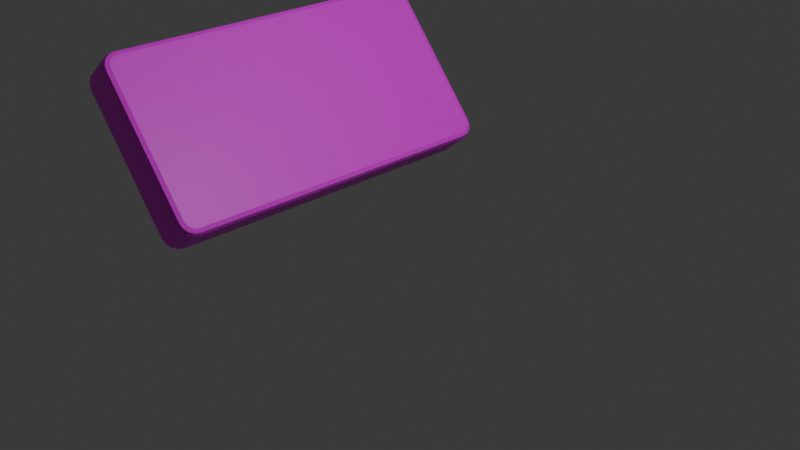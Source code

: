 # Source: Planche.blend  (saved by Blender 5.0.119; exported with 4.5.12 LTS)
import bpy
from mathutils import Matrix  # noqa: F401  (used for matrix-valued properties, if any)

bpy.ops.wm.read_factory_settings(use_empty=True)
scene = bpy.context.scene
scene.name = 'Scene'

# ---- collections
col_collection = bpy.data.collections.new('Collection'); scene.collection.children.link(col_collection)

# ---- images (referenced by path relative to the original .blend; pixels are not part of the script)
import os
ASSET_DIR = os.environ.get("B2B_ASSET_DIR", "")  # directory of the original .blend (textures are referenced by path, not embedded)
HERE = os.path.dirname(os.path.abspath(__file__))  # packed textures are extracted next to this script under _unpacked/

def load_image(name, relpath, width, height, colorspace="sRGB"):
    """Load a texture the original file referenced (path relative to the .blend, or extracted next to this script)."""
    p = next((c for c in (os.path.join(HERE, relpath), os.path.join(ASSET_DIR, relpath)) if relpath and os.path.exists(c)), "")
    if p:
        img = bpy.data.images.load(p, check_existing=True)
        img.name = name
    else:  # same state as the original file: an image datablock whose file is absent (Cycles renders it pink)
        img = bpy.data.images.new(name, width, height)
        img.source = "FILE"
        img.filepath = "//" + (relpath or name)
    img.colorspace_settings.name = colorspace
    return img
img_bois_jpg = load_image('bois.jpg', 'bois.jpg', 1024, 1024, 'sRGB')

# ---- materials (node trees are filled in below, after node groups)
mat_material_001 = bpy.data.materials.new('Material.001')
mat_material_001.alpha_threshold = 0.0
mat_material_001.use_backface_culling_lightprobe_volume = False
mat_material_001.roughness = 0.5
mat_material_001.line_color = (0.0, 0.0, 0.0, 1.0)

# ---- material node trees
mat_material_001.use_nodes = True; mat_material_001.node_tree.nodes.clear()
_N = mat_material_001.node_tree.nodes; _L = mat_material_001.node_tree.links
n0 = _N.new('ShaderNodeOutputMaterial'); n0.name = 'Material Output'; n0.location = (200, 100)
n1 = _N.new('ShaderNodeBsdfPrincipled'); n1.name = 'Principled BSDF'; n1.location = (-200, 100)
n2 = _N.new('ShaderNodeTexImage'); n2.name = 'Image Texture'; n2.location = (-490, 60)
n2.image = img_bois_jpg
_L.new(n1.outputs[0], n0.inputs[0])
_L.new(n2.outputs[0], n1.inputs[0])
n0.is_active_output = True

# ---- world
world_world = bpy.data.worlds.new('World'); scene.world = world_world
world_world.use_nodes = True; world_world.node_tree.nodes.clear()
_N = world_world.node_tree.nodes; _L = world_world.node_tree.links
n0 = _N.new('ShaderNodeOutputWorld'); n0.name = 'World Output'; n0.location = (200, 100)
n1 = _N.new('ShaderNodeBackground'); n1.name = 'Background'; n1.location = (-200, 100)
n1.inputs[0].default_value = (0.05088, 0.05088, 0.05088, 1.0)
_L.new(n1.outputs[0], n0.inputs[0])
n0.is_active_output = True
world_world.color = (0.05088, 0.05088, 0.05088)
world_world.sun_shadow_jitter_overblur = 0.0

# ---- cameras
cam_camera = bpy.data.cameras.new('Camera')
cam_camera.clip_end = 100.0
cam_camera.ortho_scale = 7.314

# ---- lights
light_light = bpy.data.lights.new('Light', 'POINT')
light_light.energy = 1000.0
light_light.shadow_soft_size = 0.1

# ---- meshes
me_cube = bpy.data.meshes.new('Cube')
me_cube.from_pydata([(0.25, 1.937, 1.813), (0.1872, 2.0, 1.819), (0.2316, 1.982, 1.818), (0.25, 1.813, 1.937), (0.1872, 1.819, 2.0), (0.2316, 1.818, 1.982), (0.25, 1.927, 1.864), (0.1872, 1.986, 1.888), (0.2316, 1.969, 1.881), (0.25, 1.902, 1.902), (0.1872, 1.947, 1.947), (0.2316, 1.934, 1.934), (0.25, 1.864, 1.927), (0.1872, 1.888, 1.986), (0.2316, 1.881, 1.969), (0.25, 1.813, 0.06278), (0.1872, 1.819, 0.0), (0.2316, 1.818, 0.01839), (0.25, 1.937, 0.1868), (0.1872, 2.0, 0.1807), (0.2316, 1.982, 0.1825), (0.25, 1.864, 0.07289), (0.1872, 1.888, 0.01375), (0.2316, 1.881, 0.03107), (0.25, 1.902, 0.09817), (0.1872, 1.947, 0.05291), (0.2316, 1.934, 0.06617), (0.25, 1.927, 0.136), (0.1872, 1.986, 0.1115), (0.2316, 1.969, 0.1187), (0.25, -1.813, 1.937), (0.1872, -1.819, 2.0), (0.2316, -1.818, 1.982), (0.25, -1.937, 1.813), (0.1872, -2.0, 1.819), (0.2316, -1.982, 1.818), (0.25, -1.864, 1.927), (0.1872, -1.888, 1.986), (0.2316, -1.881, 1.969), (0.25, -1.902, 1.902), (0.1872, -1.947, 1.947), (0.2316, -1.934, 1.934), (0.25, -1.927, 1.864), (0.1872, -1.986, 1.888), (0.2316, -1.969, 1.881), (0.25, -1.937, 0.1868), (0.1872, -2.0, 0.1807), (0.2316, -1.982, 0.1825), (0.25, -1.813, 0.06278), (0.1872, -1.819, 0.0), (0.2316, -1.818, 0.01839), (0.25, -1.927, 0.136), (0.1872, -1.986, 0.1115), (0.2316, -1.969, 0.1187), (0.25, -1.902, 0.09817), (0.1872, -1.947, 0.05291), (0.2316, -1.934, 0.06617), (0.25, -1.864, 0.07289), (0.1872, -1.888, 0.01375), (0.2316, -1.881, 0.03107), (-0.25, 1.813, 1.937), (-0.1872, 1.819, 2.0), (-0.2316, 1.818, 1.982), (-0.25, 1.937, 1.813), (-0.1872, 2.0, 1.819), (-0.2316, 1.982, 1.818), (-0.25, 1.864, 1.927), (-0.1872, 1.888, 1.986), (-0.2316, 1.881, 1.969), (-0.25, 1.902, 1.902), (-0.1872, 1.947, 1.947), (-0.2316, 1.934, 1.934), (-0.25, 1.927, 1.864), (-0.1872, 1.986, 1.888), (-0.2316, 1.969, 1.881), (-0.25, 1.937, 0.1868), (-0.1872, 2.0, 0.1807), (-0.2316, 1.982, 0.1825), (-0.25, 1.813, 0.06278), (-0.1872, 1.819, 0.0), (-0.2316, 1.818, 0.01839), (-0.25, 1.927, 0.136), (-0.1872, 1.986, 0.1115), (-0.2316, 1.969, 0.1187), (-0.25, 1.902, 0.09817), (-0.1872, 1.947, 0.05291), (-0.2316, 1.934, 0.06617), (-0.25, 1.864, 0.07289), (-0.1872, 1.888, 0.01375), (-0.2316, 1.881, 0.03107), (-0.25, -1.937, 1.813), (-0.1872, -2.0, 1.819), (-0.2316, -1.982, 1.818), (-0.25, -1.813, 1.937), (-0.1872, -1.819, 2.0), (-0.2316, -1.818, 1.982), (-0.25, -1.927, 1.864), (-0.1872, -1.986, 1.888), (-0.2316, -1.969, 1.881), (-0.25, -1.902, 1.902), (-0.1872, -1.947, 1.947), (-0.2316, -1.934, 1.934), (-0.25, -1.864, 1.927), (-0.1872, -1.888, 1.986), (-0.2316, -1.881, 1.969), (-0.25, -1.813, 0.06278), (-0.1872, -1.819, 0.0), (-0.2316, -1.818, 0.01839), (-0.25, -1.937, 0.1868), (-0.1872, -2.0, 0.1807), (-0.2316, -1.982, 0.1825), (-0.25, -1.864, 0.07289), (-0.1872, -1.888, 0.01375), (-0.2316, -1.881, 0.03107), (-0.25, -1.902, 0.09817), (-0.1872, -1.947, 0.05291), (-0.2316, -1.934, 0.06617), (-0.25, -1.927, 0.136), (-0.1872, -1.986, 0.1115), (-0.2316, -1.969, 0.1187)], [], [(21, 15, 17, 23), (23, 17, 16, 22), (78, 87, 89, 80), (80, 89, 88, 79), (24, 21, 23, 26), (26, 23, 22, 25), (87, 84, 86, 89), (89, 86, 85, 88), (27, 24, 26, 29), (29, 26, 25, 28), (84, 81, 83, 86), (86, 83, 82, 85), (18, 27, 29, 20), (20, 29, 28, 19), (81, 75, 77, 83), (83, 77, 76, 82), (36, 30, 32, 38), (38, 32, 31, 37), (93, 102, 104, 95), (95, 104, 103, 94), (39, 36, 38, 41), (41, 38, 37, 40), (102, 99, 101, 104), (104, 101, 100, 103), (42, 39, 41, 44), (44, 41, 40, 43), (99, 96, 98, 101), (101, 98, 97, 100), (33, 42, 44, 35), (35, 44, 43, 34), (96, 90, 92, 98), (98, 92, 91, 97), (111, 105, 107, 113), (113, 107, 106, 112), (48, 57, 59, 50), (50, 59, 58, 49), (114, 111, 113, 116), (116, 113, 112, 115), (57, 54, 56, 59), (59, 56, 55, 58), (117, 114, 116, 119), (119, 116, 115, 118), (54, 51, 53, 56), (56, 53, 52, 55), (108, 117, 119, 110), (110, 119, 118, 109), (51, 45, 47, 53), (53, 47, 46, 52), (66, 60, 62, 68), (68, 62, 61, 67), (3, 12, 14, 5), (5, 14, 13, 4), (69, 66, 68, 71), (71, 68, 67, 70), (12, 9, 11, 14), (14, 11, 10, 13), (72, 69, 71, 74), (74, 71, 70, 73), (9, 6, 8, 11), (11, 8, 7, 10), (63, 72, 74, 65), (65, 74, 73, 64), (6, 0, 2, 8), (8, 2, 1, 7), (75, 63, 65, 77), (77, 65, 64, 76), (0, 18, 20, 2), (2, 20, 19, 1), (49, 16, 17, 50), (50, 17, 15, 48), (4, 31, 32, 5), (5, 32, 30, 3), (34, 46, 47, 35), (35, 47, 45, 33), (60, 93, 95, 62), (62, 95, 94, 61), (105, 78, 80, 107), (107, 80, 79, 106), (90, 108, 110, 92), (92, 110, 109, 91), (15, 21, 24, 27, 18, 0, 6, 9, 12, 3, 30, 36, 39, 42, 33, 45, 51, 54, 57, 48), (73, 7, 1, 64), (76, 64, 1, 19), (4, 61, 94, 31), (61, 4, 13, 67), (70, 10, 7, 73), (67, 13, 10, 70), (16, 79, 88, 22), (79, 16, 49, 106), (28, 82, 76, 19), (22, 88, 85, 25), (25, 85, 82, 28), (31, 94, 103, 37), (43, 97, 91, 34), (46, 34, 91, 109), (37, 103, 100, 40), (40, 100, 97, 43), (118, 52, 46, 109), (106, 49, 58, 112), (115, 55, 52, 118), (112, 58, 55, 115), (105, 111, 114, 117, 108, 90, 96, 99, 102, 93, 60, 66, 69, 72, 63, 75, 81, 84, 87, 78)])
_uv = me_cube.uv_layers.new(name='UVMap')
_uv.uv.foreach_set('vector', [0.8208, 0.6957, 0.8152, 0.6946, 0.8159, 0.6877, 0.8235, 0.6893, 0.8282, 0.6761, 0.8227, 0.676, 0.8202, 0.6721, 0.8256, 0.6721, 0.803, 0.6383, 0.8068, 0.6378, 0.808, 0.6445, 0.8032, 0.645, 0.8032, 0.645, 0.808, 0.6445, 0.8105, 0.6485, 0.8056, 0.6489, 0.825, 0.6985, 0.8208, 0.6957, 0.8235, 0.6893, 0.8299, 0.6936, 0.8367, 0.6758, 0.8282, 0.6761, 0.8256, 0.6721, 0.8341, 0.6721, 0.8068, 0.6378, 0.8099, 0.6354, 0.8144, 0.6429, 0.808, 0.6445, 0.808, 0.6445, 0.8144, 0.6429, 0.8174, 0.6473, 0.8105, 0.6485, 0.8278, 0.7027, 0.825, 0.6985, 0.8299, 0.6936, 0.8342, 0.7, 0.837, 0.6602, 0.8367, 0.6758, 0.8341, 0.6721, 0.8343, 0.6565, 0.8099, 0.6354, 0.8114, 0.6303, 0.8154, 0.6323, 0.8144, 0.6429, 0.8144, 0.6429, 0.8154, 0.6323, 0.8182, 0.6357, 0.8174, 0.6473, 0.8289, 0.7083, 0.8278, 0.7027, 0.8342, 0.7, 0.8358, 0.7076, 0.837, 0.65, 0.837, 0.6602, 0.8343, 0.6565, 0.8343, 0.6468, 0.8114, 0.6303, 0.8117, 0.6239, 0.8158, 0.6243, 0.8154, 0.6323, 0.8154, 0.6323, 0.8158, 0.6243, 0.8184, 0.6275, 0.8182, 0.6357, 0.4105, 0.8998, 0.4161, 0.9009, 0.4154, 0.9078, 0.4078, 0.9062, 0.5293, 0.3858, 0.5348, 0.3858, 0.5367, 0.3894, 0.5313, 0.3894, 0.5496, 0.4211, 0.5457, 0.4216, 0.5445, 0.415, 0.5494, 0.4145, 0.5494, 0.4145, 0.5445, 0.415, 0.5427, 0.4113, 0.5476, 0.4108, 0.4063, 0.897, 0.4105, 0.8998, 0.4078, 0.9062, 0.4014, 0.9019, 0.5208, 0.3862, 0.5293, 0.3858, 0.5313, 0.3894, 0.5227, 0.3896, 0.5457, 0.4216, 0.5427, 0.4241, 0.5382, 0.4167, 0.5445, 0.415, 0.5445, 0.415, 0.5382, 0.4167, 0.5358, 0.4126, 0.5427, 0.4113, 0.4035, 0.8929, 0.4063, 0.897, 0.4014, 0.9019, 0.3971, 0.8955, 0.5205, 0.4016, 0.5208, 0.3862, 0.5227, 0.3896, 0.5226, 0.4049, 0.5427, 0.4241, 0.5412, 0.4291, 0.5371, 0.4271, 0.5382, 0.4167, 0.5382, 0.4167, 0.5371, 0.4271, 0.535, 0.424, 0.5358, 0.4126, 0.4024, 0.8873, 0.4035, 0.8929, 0.3971, 0.8955, 0.3955, 0.8879, 0.5205, 0.4116, 0.5205, 0.4016, 0.5226, 0.4049, 0.5226, 0.4145, 0.5412, 0.4291, 0.5409, 0.4354, 0.5368, 0.4351, 0.5371, 0.4271, 0.5371, 0.4271, 0.5368, 0.4351, 0.5348, 0.4321, 0.535, 0.424, 0.5457, 0.6354, 0.5496, 0.6359, 0.5494, 0.6425, 0.5445, 0.6419, 0.5445, 0.6419, 0.5494, 0.6425, 0.5476, 0.6462, 0.5427, 0.6457, 0.4161, 0.6946, 0.4105, 0.6957, 0.4078, 0.6893, 0.4154, 0.6877, 0.5348, 0.6718, 0.5293, 0.6717, 0.5313, 0.668, 0.5367, 0.6681, 0.5427, 0.6329, 0.5457, 0.6354, 0.5445, 0.6419, 0.5382, 0.6402, 0.5382, 0.6402, 0.5445, 0.6419, 0.5427, 0.6457, 0.5358, 0.6443, 0.4105, 0.6957, 0.4063, 0.6985, 0.4014, 0.6936, 0.4078, 0.6893, 0.5293, 0.6717, 0.5208, 0.6712, 0.5227, 0.6677, 0.5313, 0.668, 0.5412, 0.6278, 0.5427, 0.6329, 0.5382, 0.6402, 0.5371, 0.6298, 0.5371, 0.6298, 0.5382, 0.6402, 0.5358, 0.6443, 0.535, 0.633, 0.4063, 0.6985, 0.4035, 0.7027, 0.3971, 0.7, 0.4014, 0.6936, 0.5208, 0.6712, 0.5205, 0.6558, 0.5226, 0.6524, 0.5227, 0.6677, 0.5409, 0.6215, 0.5412, 0.6278, 0.5371, 0.6298, 0.5368, 0.6218, 0.5368, 0.6218, 0.5371, 0.6298, 0.535, 0.633, 0.5348, 0.6248, 0.4035, 0.7027, 0.4024, 0.7083, 0.3955, 0.7076, 0.3971, 0.7, 0.5205, 0.6558, 0.5205, 0.6458, 0.5226, 0.6428, 0.5226, 0.6524, 0.8068, 0.4213, 0.803, 0.4208, 0.8032, 0.4141, 0.808, 0.4147, 0.808, 0.4147, 0.8032, 0.4141, 0.8056, 0.4106, 0.8105, 0.411, 0.8152, 0.9009, 0.8208, 0.8998, 0.8235, 0.9062, 0.8159, 0.9078, 0.8227, 0.3858, 0.8282, 0.3858, 0.8256, 0.3894, 0.8202, 0.3893, 0.8099, 0.4238, 0.8068, 0.4213, 0.808, 0.4147, 0.8144, 0.4164, 0.8144, 0.4164, 0.808, 0.4147, 0.8105, 0.411, 0.8174, 0.4123, 0.8208, 0.8998, 0.825, 0.897, 0.8299, 0.9019, 0.8235, 0.9062, 0.8282, 0.3858, 0.8367, 0.3862, 0.8341, 0.3896, 0.8256, 0.3894, 0.8114, 0.4289, 0.8099, 0.4238, 0.8144, 0.4164, 0.8154, 0.4269, 0.8154, 0.4269, 0.8144, 0.4164, 0.8174, 0.4123, 0.8182, 0.4238, 0.825, 0.897, 0.8278, 0.8929, 0.8342, 0.8955, 0.8299, 0.9019, 0.8367, 0.3862, 0.837, 0.4018, 0.8343, 0.4051, 0.8341, 0.3896, 0.8117, 0.4353, 0.8114, 0.4289, 0.8154, 0.4269, 0.8158, 0.435, 0.8158, 0.435, 0.8154, 0.4269, 0.8182, 0.4238, 0.8184, 0.4321, 0.8278, 0.8929, 0.8289, 0.8873, 0.8358, 0.8879, 0.8342, 0.8955, 0.837, 0.4018, 0.837, 0.412, 0.8343, 0.4149, 0.8343, 0.4051, 0.8117, 0.6239, 0.8117, 0.4353, 0.8158, 0.435, 0.8158, 0.6243, 0.8158, 0.6243, 0.8158, 0.435, 0.8184, 0.4321, 0.8184, 0.6275, 0.8289, 0.8873, 0.8289, 0.7083, 0.8358, 0.7076, 0.8358, 0.8879, 0.837, 0.412, 0.837, 0.65, 0.8343, 0.6468, 0.8343, 0.4149, 0.5367, 0.6681, 0.8202, 0.6721, 0.8227, 0.676, 0.5348, 0.6718, 0.4154, 0.6877, 0.8159, 0.6877, 0.8152, 0.6946, 0.4161, 0.6946, 0.8202, 0.3893, 0.5367, 0.3894, 0.5348, 0.3858, 0.8227, 0.3858, 0.8159, 0.9078, 0.4154, 0.9078, 0.4161, 0.9009, 0.8152, 0.9009, 0.5226, 0.4145, 0.5226, 0.6428, 0.5205, 0.6458, 0.5205, 0.4116, 0.3955, 0.8879, 0.3955, 0.7076, 0.4024, 0.7083, 0.4024, 0.8873, 0.803, 0.4208, 0.5496, 0.4211, 0.5494, 0.4145, 0.8032, 0.4141, 0.8032, 0.4141, 0.5494, 0.4145, 0.5476, 0.4108, 0.8056, 0.4106, 0.5496, 0.6359, 0.803, 0.6383, 0.8032, 0.645, 0.5494, 0.6425, 0.5494, 0.6425, 0.8032, 0.645, 0.8056, 0.6489, 0.5476, 0.6462, 0.5409, 0.4354, 0.5409, 0.6215, 0.5368, 0.6218, 0.5368, 0.4351, 0.5368, 0.4351, 0.5368, 0.6218, 0.5348, 0.6248, 0.5348, 0.4321, 0.8152, 0.6946, 0.8208, 0.6957, 0.825, 0.6985, 0.8278, 0.7027, 0.8289, 0.7083, 0.8289, 0.8873, 0.8278, 0.8929, 0.825, 0.897, 0.8208, 0.8998, 0.8152, 0.9009, 0.4161, 0.9009, 0.4105, 0.8998, 0.4063, 0.897, 0.4035, 0.8929, 0.4024, 0.8873, 0.4024, 0.7083, 0.4035, 0.7027, 0.4063, 0.6985, 0.4105, 0.6957, 0.4161, 0.6946, 0.8182, 0.4238, 0.8343, 0.4051, 0.8343, 0.4149, 0.8184, 0.4321, 0.8184, 0.6275, 0.8184, 0.4321, 0.8343, 0.4149, 0.8343, 0.6468, 0.8202, 0.3893, 0.8056, 0.4106, 0.5476, 0.4108, 0.5367, 0.3894, 0.8056, 0.4106, 0.8202, 0.3893, 0.8256, 0.3894, 0.8105, 0.411, 0.8174, 0.4123, 0.8341, 0.3896, 0.8343, 0.4051, 0.8182, 0.4238, 0.8105, 0.411, 0.8256, 0.3894, 0.8341, 0.3896, 0.8174, 0.4123, 0.8202, 0.6721, 0.8056, 0.6489, 0.8105, 0.6485, 0.8256, 0.6721, 0.8056, 0.6489, 0.8202, 0.6721, 0.5367, 0.6681, 0.5476, 0.6462, 0.8343, 0.6565, 0.8182, 0.6357, 0.8184, 0.6275, 0.8343, 0.6468, 0.8256, 0.6721, 0.8105, 0.6485, 0.8174, 0.6473, 0.8341, 0.6721, 0.8341, 0.6721, 0.8174, 0.6473, 0.8182, 0.6357, 0.8343, 0.6565, 0.5367, 0.3894, 0.5476, 0.4108, 0.5427, 0.4113, 0.5313, 0.3894, 0.5226, 0.4049, 0.535, 0.424, 0.5348, 0.4321, 0.5226, 0.4145, 0.5226, 0.6428, 0.5226, 0.4145, 0.5348, 0.4321, 0.5348, 0.6248, 0.5313, 0.3894, 0.5427, 0.4113, 0.5358, 0.4126, 0.5227, 0.3896, 0.5227, 0.3896, 0.5358, 0.4126, 0.535, 0.424, 0.5226, 0.4049, 0.535, 0.633, 0.5226, 0.6524, 0.5226, 0.6428, 0.5348, 0.6248, 0.5476, 0.6462, 0.5367, 0.6681, 0.5313, 0.668, 0.5427, 0.6457, 0.5358, 0.6443, 0.5227, 0.6677, 0.5226, 0.6524, 0.535, 0.633, 0.5427, 0.6457, 0.5313, 0.668, 0.5227, 0.6677, 0.5358, 0.6443, 0.5496, 0.6359, 0.5457, 0.6354, 0.5427, 0.6329, 0.5412, 0.6278, 0.5409, 0.6215, 0.5409, 0.4354, 0.5412, 0.4291, 0.5427, 0.4241, 0.5457, 0.4216, 0.5496, 0.4211, 0.803, 0.4208, 0.8068, 0.4213, 0.8099, 0.4238, 0.8114, 0.4289, 0.8117, 0.4353, 0.8117, 0.6239, 0.8114, 0.6303, 0.8099, 0.6354, 0.8068, 0.6378, 0.803, 0.6383])
me_cube.materials.append(mat_material_001)
me_cube.use_mirror_vertex_groups = False
me_cube.update()

# ---- objects
ob_cube = bpy.data.objects.new('Cube', me_cube)
ob_light = bpy.data.objects.new('Light', light_light)
ob_camera = bpy.data.objects.new('Camera', cam_camera)

# ---- transforms, parenting, visibility, modifiers, constraints
ob_cube.location = (-1.0, 0.0, 0.0)
ob_cube.rotation_euler = (0.0, -0.6986, -0.0)
ob_cube.lock_rotations_4d = False
ob_cube.empty_display_type = 'ARROWS'
ob_cube.lineart.crease_threshold = 0.0
ob_light.location = (4.076, 1.005, 5.904)
ob_light.rotation_euler = (0.6503, 0.05522, 1.866)
ob_light.lock_rotations_4d = False
ob_light.empty_display_type = 'ARROWS'
ob_light.color = (0.0, 0.0, 0.0, 0.0)
ob_light.lineart.crease_threshold = 0.0
ob_camera.location = (7.359, -6.926, 4.958)
ob_camera.rotation_euler = (1.109, 0.0, 0.8149)
ob_camera.lock_rotations_4d = False
ob_camera.empty_display_type = 'ARROWS'
ob_camera.color = (0.0, 0.0, 0.0, 0.0)
ob_camera.display_type = 'WIRE'
ob_camera.lineart.crease_threshold = 0.0

# ---- collection membership
col_collection.objects.link(ob_cube)
col_collection.objects.link(ob_light)
col_collection.objects.link(ob_camera)

# ---- scene / render settings (as saved in the file)
scene.camera = ob_camera
scene.frame_start = 1; scene.frame_end = 250; scene.frame_set(1)
scene.render.engine = 'BLENDER_EEVEE_NEXT'
scene.render.bake_bias = 0.0
scene.render.bake_samples = 0
scene.cycles.sampling_pattern = 'TABULATED_SOBOL'
scene.eevee.use_volume_custom_range = False
bpy.context.view_layer.update()
